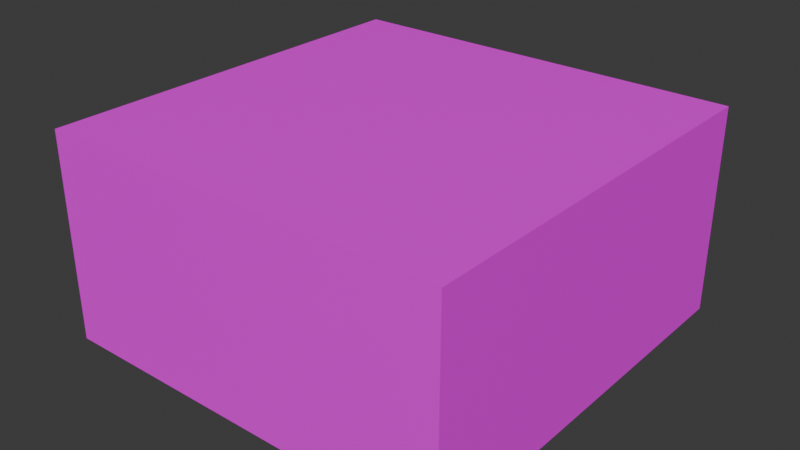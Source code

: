 # Source: road_0000.blend  (saved by Blender 4.5.90; exported with 4.5.12 LTS)
import bpy
from mathutils import Matrix  # noqa: F401  (used for matrix-valued properties, if any)

bpy.ops.wm.read_factory_settings(use_empty=True)
scene = bpy.context.scene
scene.name = 'Scene'

# ---- collections
col_collection = bpy.data.collections.new('Collection'); scene.collection.children.link(col_collection)

# ---- images (referenced by path relative to the original .blend; pixels are not part of the script)
import os
ASSET_DIR = os.environ.get("B2B_ASSET_DIR", "")  # directory of the original .blend (textures are referenced by path, not embedded)
HERE = os.path.dirname(os.path.abspath(__file__))  # packed textures are extracted next to this script under _unpacked/

def load_image(name, relpath, width, height, colorspace="sRGB"):
    """Load a texture the original file referenced (path relative to the .blend, or extracted next to this script)."""
    p = next((c for c in (os.path.join(HERE, relpath), os.path.join(ASSET_DIR, relpath)) if relpath and os.path.exists(c)), "")
    if p:
        img = bpy.data.images.load(p, check_existing=True)
        img.name = name
    else:  # same state as the original file: an image datablock whose file is absent (Cycles renders it pink)
        img = bpy.data.images.new(name, width, height)
        img.source = "FILE"
        img.filepath = "//" + (relpath or name)
    img.colorspace_settings.name = colorspace
    return img
img_road_1_png = load_image('road_1.png', 'textures/road_1.png', 1024, 1024, 'sRGB')

# ---- materials (node trees are filled in below, after node groups)
mat_material = bpy.data.materials.new('Material')
mat_material.alpha_threshold = 0.0
mat_material.roughness = 0.5
mat_material.line_color = (0.0, 0.0, 0.0, 1.0)

# ---- material node trees
mat_material.use_nodes = True; mat_material.node_tree.nodes.clear()
_N = mat_material.node_tree.nodes; _L = mat_material.node_tree.links
n0 = _N.new('ShaderNodeOutputMaterial'); n0.name = 'Material Output'; n0.location = (200, 100)
n1 = _N.new('ShaderNodeBsdfPrincipled'); n1.name = 'Principled BSDF'; n1.location = (-200, 100)
n1.inputs[3].default_value = 1.45
n2 = _N.new('ShaderNodeTexImage'); n2.name = 'Image Texture'; n2.location = (-490, 80)
n2.image = img_road_1_png
_L.new(n1.outputs[0], n0.inputs[0])
_L.new(n2.outputs[0], n1.inputs[0])
n0.is_active_output = True

# ---- world
world_world = bpy.data.worlds.new('World'); scene.world = world_world
world_world.use_nodes = True; world_world.node_tree.nodes.clear()
_N = world_world.node_tree.nodes; _L = world_world.node_tree.links
n0 = _N.new('ShaderNodeOutputWorld'); n0.name = 'World Output'; n0.location = (200, 100)
n1 = _N.new('ShaderNodeBackground'); n1.name = 'Background'; n1.location = (-200, 100)
n1.inputs[0].default_value = (0.05088, 0.05088, 0.05088, 1.0)
_L.new(n1.outputs[0], n0.inputs[0])
n0.is_active_output = True
world_world.color = (0.05088, 0.05088, 0.05088)
world_world.sun_shadow_jitter_overblur = 0.0

# ---- meshes
me_cube = bpy.data.meshes.new('Cube')
me_cube.from_pydata([(1.0, 1.0, 1.0), (1.0, 1.0, -0.01226), (1.0, -1.0, 1.0), (1.0, -1.0, -0.01226), (-1.0, 1.0, 1.0), (-1.0, 1.0, -0.01226), (-1.0, -1.0, 1.0), (-1.0, -1.0, -0.01226), (0.0, 1.0, -0.01226), (0.0, -1.0, 1.0), (0.0, -1.0, -0.01226), (0.0, 1.0, 1.0), (-1.0, 0.0, -0.01226), (1.0, 0.0, 1.0), (-1.0, 0.0, 1.0), (1.0, 0.0, -0.01226), (0.0, 0.0, -0.01226), (0.0, 0.0, 1.0), (-1.0, 0.5, 1.0), (1.0, 0.5, -0.01226), (-1.0, 0.5, -0.01226), (1.0, 0.5, 1.0), (0.0, 0.5, -0.01226), (0.0, 0.5, 1.0), (-0.4985, 1.0, -0.01226), (-0.4985, -1.0, 1.0), (-0.4985, -1.0, -0.01226), (-0.4985, 1.0, 1.0), (-0.4985, 0.0, -0.01226), (-0.4985, 0.0, 1.0), (-0.4985, 0.5, 1.0), (-0.4985, 0.5, -0.01226), (0.5027, -1.0, -0.01226), (0.5027, 1.0, 1.0), (0.5027, 1.0, -0.01226), (0.5027, -1.0, 1.0), (0.5027, 0.0, 1.0), (0.5027, 0.0, -0.01226), (0.5027, 0.5, -0.01226), (0.5027, 0.5, 1.0), (-1.0, -0.4931, -0.01226), (1.0, -0.4931, 1.0), (0.0, -0.4931, -0.01226), (0.0, -0.4931, 1.0), (-1.0, -0.4931, 1.0), (1.0, -0.4931, -0.01226), (-0.4985, -0.4931, -0.01226), (-0.4985, -0.4931, 1.0), (0.5027, -0.4931, 1.0), (0.5027, -0.4931, -0.01226)], [], [(47, 44, 6, 25), (26, 25, 6, 7), (20, 18, 4, 5), (49, 45, 3, 32), (45, 41, 2, 3), (34, 33, 0, 1), (24, 27, 11, 8), (46, 42, 10, 26), (32, 35, 9, 10), (48, 43, 9, 35), (39, 23, 17, 36), (31, 22, 16, 28), (19, 21, 13, 15), (38, 19, 15, 37), (40, 44, 14, 12), (30, 18, 14, 29), (27, 4, 18, 30), (34, 1, 19, 38), (1, 0, 21, 19), (24, 8, 22, 31), (33, 11, 23, 39), (12, 14, 18, 20), (5, 24, 31, 20), (11, 27, 30, 23), (23, 30, 29, 17), (20, 31, 28, 12), (40, 46, 26, 7), (5, 4, 27, 24), (10, 9, 25, 26), (43, 47, 25, 9), (8, 34, 38, 22), (22, 38, 37, 16), (3, 2, 35, 32), (8, 11, 33, 34), (42, 49, 32, 10), (16, 37, 49, 42), (17, 29, 47, 43), (12, 28, 46, 40), (7, 6, 44, 40), (36, 17, 43, 48), (28, 16, 42, 46), (15, 13, 41, 45), (37, 15, 45, 49), (29, 14, 44, 47), (0, 33, 39, 21), (21, 39, 36, 13), (41, 48, 35, 2), (13, 36, 48, 41)])
_uv = me_cube.uv_layers.new(name='UVMap')
_uv.uv.foreach_set('vector', [0.6968, 0.1714, 0.7336, 0.1714, 0.7336, 0.2087, 0.6968, 0.2087, 0.7758, 0.5517, 0.9063, 0.5517, 0.9063, 0.5844, 0.7758, 0.5844, 0.7758, 0.1601, 0.9063, 0.1601, 0.9063, 0.1927, 0.7758, 0.1927, 0.8861, 0.8604, 0.8861, 0.8228, 0.9244, 0.8228, 0.9244, 0.8604, 0.7758, 0.4208, 0.9063, 0.4208, 0.9063, 0.4539, 0.7758, 0.4539, 0.7758, 0.2908, 0.9063, 0.2908, 0.9063, 0.3233, 0.7758, 0.3233, 0.7758, 0.2254, 0.9063, 0.2254, 0.9063, 0.258, 0.7758, 0.258, 0.886, 0.9361, 0.8861, 0.8984, 0.9244, 0.8984, 0.9244, 0.9361, 0.7758, 0.4863, 0.9063, 0.4863, 0.9063, 0.5192, 0.7758, 0.5192, 0.6231, 0.1714, 0.6601, 0.1714, 0.6601, 0.2087, 0.6231, 0.2087, 0.6231, 0.09837, 0.6601, 0.09837, 0.6601, 0.1351, 0.6231, 0.1351, 0.811, 0.9361, 0.811, 0.8984, 0.8488, 0.8984, 0.8488, 0.9361, 0.7758, 0.3559, 0.9063, 0.3559, 0.9063, 0.3886, 0.7758, 0.3886, 0.811, 0.8604, 0.811, 0.8228, 0.8488, 0.8228, 0.8488, 0.8604, 0.7758, 0.09521, 0.9063, 0.09521, 0.9063, 0.1274, 0.7758, 0.1274, 0.6968, 0.09837, 0.7336, 0.09837, 0.7336, 0.1351, 0.6968, 0.1351, 0.6968, 0.06159, 0.7336, 0.06159, 0.7336, 0.09837, 0.6968, 0.09837, 0.7732, 0.8604, 0.7732, 0.8228, 0.811, 0.8228, 0.811, 0.8604, 0.7758, 0.3233, 0.9063, 0.3233, 0.9063, 0.3559, 0.7758, 0.3559, 0.7732, 0.9361, 0.7732, 0.8984, 0.811, 0.8984, 0.811, 0.9361, 0.6231, 0.06159, 0.6601, 0.06159, 0.6601, 0.09837, 0.6231, 0.09837, 0.7758, 0.1274, 0.9063, 0.1274, 0.9063, 0.1601, 0.7758, 0.1601, 0.7732, 0.974, 0.7732, 0.9361, 0.811, 0.9361, 0.811, 0.974, 0.6601, 0.06159, 0.6968, 0.06159, 0.6968, 0.09837, 0.6601, 0.09837, 0.6601, 0.09837, 0.6968, 0.09837, 0.6968, 0.1351, 0.6601, 0.1351, 0.811, 0.974, 0.811, 0.9361, 0.8488, 0.9361, 0.8488, 0.974, 0.8861, 0.974, 0.886, 0.9361, 0.9244, 0.9361, 0.9244, 0.974, 0.7758, 0.1927, 0.9063, 0.1927, 0.9063, 0.2254, 0.7758, 0.2254, 0.7758, 0.5192, 0.9063, 0.5192, 0.9063, 0.5517, 0.7758, 0.5517, 0.6601, 0.1714, 0.6968, 0.1714, 0.6968, 0.2087, 0.6601, 0.2087, 0.7732, 0.8984, 0.7732, 0.8604, 0.811, 0.8604, 0.811, 0.8984, 0.811, 0.8984, 0.811, 0.8604, 0.8488, 0.8604, 0.8488, 0.8984, 0.7758, 0.4539, 0.9063, 0.4539, 0.9063, 0.4863, 0.7758, 0.4863, 0.7758, 0.258, 0.9063, 0.258, 0.9063, 0.2908, 0.7758, 0.2908, 0.8861, 0.8984, 0.8861, 0.8604, 0.9244, 0.8604, 0.9244, 0.8984, 0.8488, 0.8984, 0.8488, 0.8604, 0.8861, 0.8604, 0.8861, 0.8984, 0.6601, 0.1351, 0.6968, 0.1351, 0.6968, 0.1714, 0.6601, 0.1714, 0.8488, 0.974, 0.8488, 0.9361, 0.886, 0.9361, 0.8861, 0.974, 0.7758, 0.06211, 0.9063, 0.06211, 0.9063, 0.09521, 0.7758, 0.09521, 0.6231, 0.1351, 0.6601, 0.1351, 0.6601, 0.1714, 0.6231, 0.1714, 0.8488, 0.9361, 0.8488, 0.8984, 0.8861, 0.8984, 0.886, 0.9361, 0.7758, 0.3886, 0.9063, 0.3886, 0.9063, 0.4208, 0.7758, 0.4208, 0.8488, 0.8604, 0.8488, 0.8228, 0.8861, 0.8228, 0.8861, 0.8604, 0.6968, 0.1351, 0.7336, 0.1351, 0.7336, 0.1714, 0.6968, 0.1714, 0.5865, 0.06159, 0.6231, 0.06159, 0.6231, 0.09837, 0.5865, 0.09837, 0.5865, 0.09837, 0.6231, 0.09837, 0.6231, 0.1351, 0.5865, 0.1351, 0.5865, 0.1714, 0.6231, 0.1714, 0.6231, 0.2087, 0.5865, 0.2087, 0.5865, 0.1351, 0.6231, 0.1351, 0.6231, 0.1714, 0.5865, 0.1714])
me_cube.materials.append(mat_material)
me_cube.use_mirror_vertex_groups = False
me_cube.update()

# ---- objects
ob_cube_col = bpy.data.objects.new('Cube-col', me_cube)

# ---- transforms, parenting, visibility, modifiers, constraints
ob_cube_col.location = (0.0, 0.0, 0.0)
ob_cube_col.lock_rotations_4d = False
ob_cube_col.empty_display_type = 'ARROWS'
ob_cube_col.lineart.crease_threshold = 0.0

# ---- collection membership
col_collection.objects.link(ob_cube_col)

# ---- scene / render settings (as saved in the file)
scene.frame_start = 1; scene.frame_end = 250; scene.frame_set(1)
scene.render.engine = 'BLENDER_EEVEE_NEXT'
bpy.context.view_layer.update()

# ---- added for rendering (the .blend has no active camera and no usable light): camera, sun
cam_auto = bpy.data.cameras.new('AutoCamera')
cam_auto.lens = 50.0
cam_auto.sensor_width = 36.0
cam_auto.clip_end = 1000.0
ob_auto_camera = bpy.data.objects.new('AutoCamera', cam_auto)
scene.collection.objects.link(ob_auto_camera)
ob_auto_camera.location = (2.77948, -3.33537, 2.71745)
ob_auto_camera.rotation_euler = (1.09748, -7.21219e-08, 0.694738)
scene.camera = ob_auto_camera
light_auto_sun = bpy.data.lights.new('AutoSun', 'SUN')
light_auto_sun.energy = 3.0
light_auto_sun.angle = 0.0523599
ob_auto_sun = bpy.data.objects.new('AutoSun', light_auto_sun)
scene.collection.objects.link(ob_auto_sun)
ob_auto_sun.rotation_euler = (0.872665, 0.174533, 0.523599)
bpy.context.view_layer.update()
